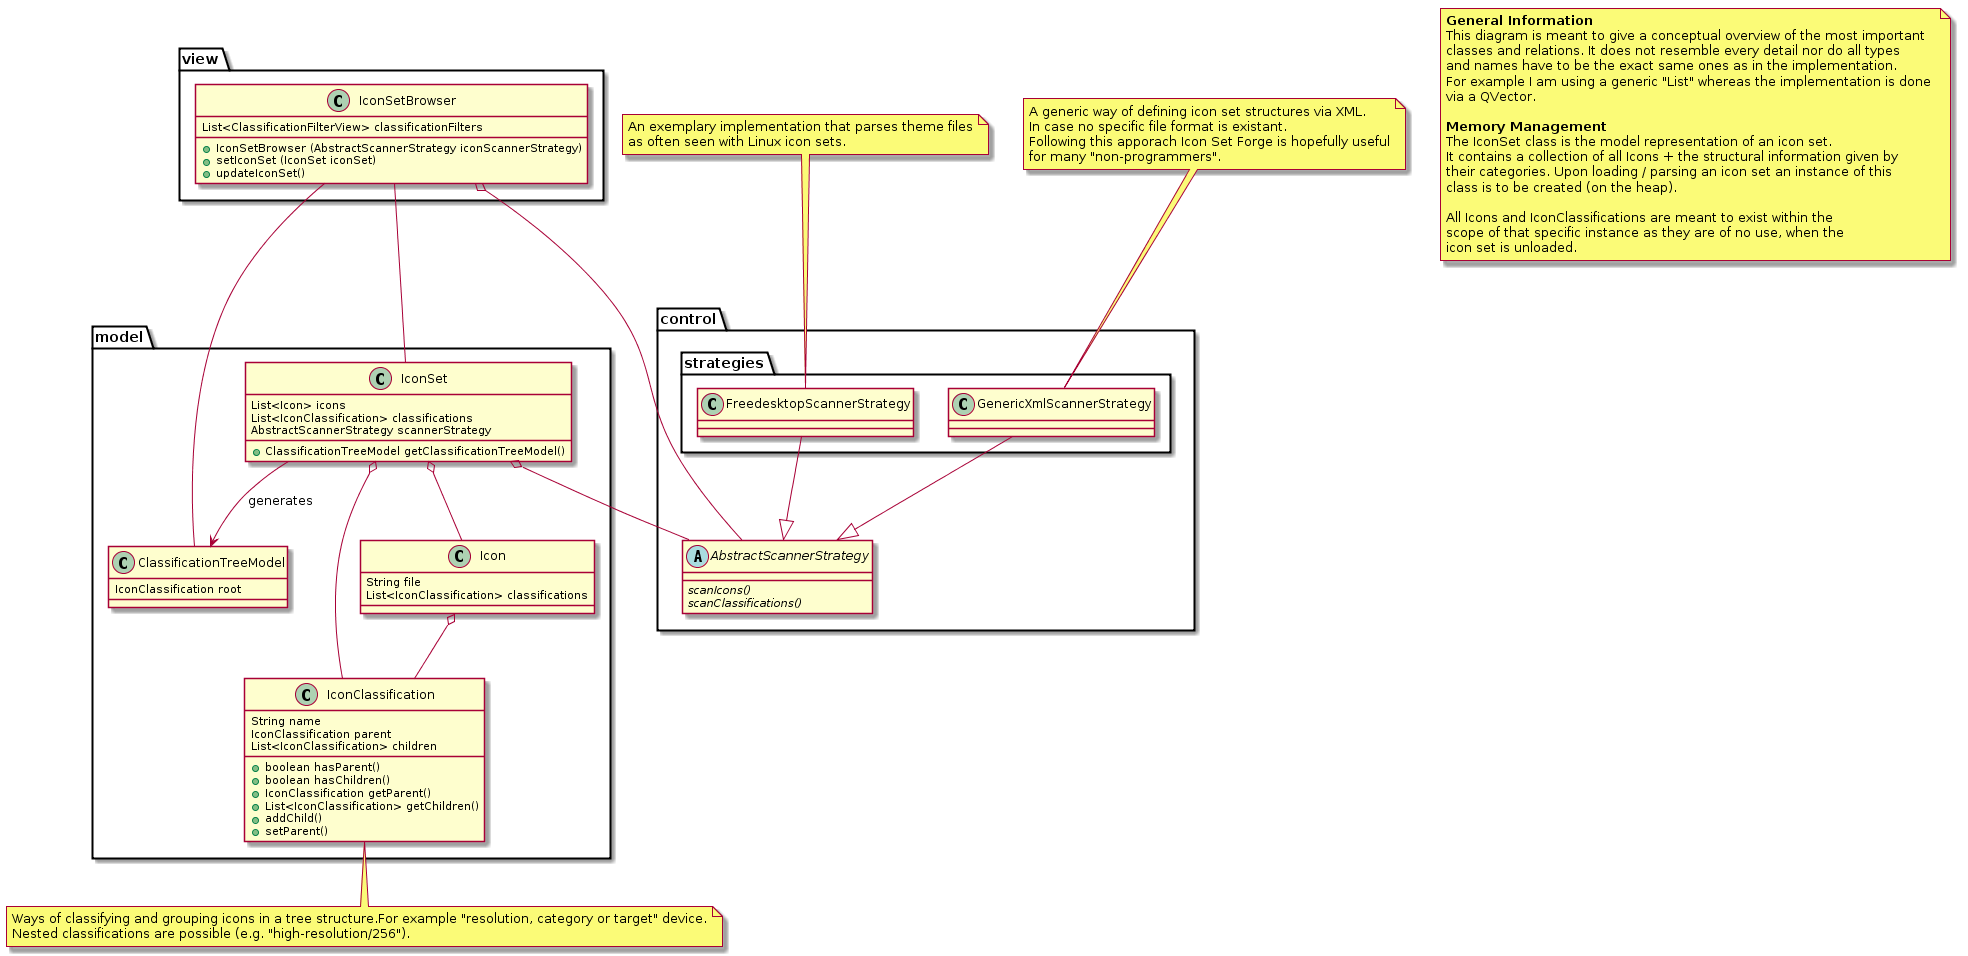

The diagram above was rendered by PlantUML. Its source (embedded in the PNG):
@startuml

note as N1
<b>General Information</b>
This diagram is meant to give a conceptual overview of the most important
classes and relations. It does not resemble every detail nor do all types
and names have to be the exact same ones as in the implementation.
For example I am using a generic "List" whereas the implementation is done 
via a QVector.

<b>Memory Management</b>
The IconSet class is the model representation of an icon set.
It contains a collection of all Icons + the structural information given by 
their categories. Upon loading / parsing an icon set an instance of this 
class is to be created (on the heap). 

All Icons and IconClassifications are meant to exist within the 
scope of that specific instance as they are of no use, when the 
icon set is unloaded.
end note

package control {
	abstract class AbstractScannerStrategy {
		{abstract} + scanIcons()
		{abstract} + scanClassifications()
	}
	package strategies {
		class FreedesktopScannerStrategy --|> AbstractScannerStrategy
		class GenericXmlScannerStrategy --|> AbstractScannerStrategy
	}
}

package view {
	class IconSetBrowser {
		List<ClassificationFilterView> classificationFilters
		+ IconSetBrowser (AbstractScannerStrategy iconScannerStrategy)
		+ setIconSet (IconSet iconSet)
		+ updateIconSet()
	}
}

package model {
	class IconClassification {
		String name
		IconClassification parent
		List<IconClassification> children
		+ boolean hasParent()
		+ boolean hasChildren()
		+ IconClassification getParent()
		+ List<IconClassification> getChildren()
		+ addChild()
		+ setParent()
	}
	
	class IconSet {
		List<Icon> icons
		List<IconClassification> classifications
		AbstractScannerStrategy scannerStrategy 
		+ ClassificationTreeModel getClassificationTreeModel()
	}
	
	class Icon {
		String file
		List<IconClassification> classifications
	}
	
	class ClassificationTreeModel {
		IconClassification root
	}
}

IconSetBrowser o-- AbstractScannerStrategy

Icon o-- IconClassification
IconSet o-- Icon
IconSet o-- IconClassification
IconSet o- AbstractScannerStrategy
IconSet --> ClassificationTreeModel : generates

IconSetBrowser -- IconSet
IconSetBrowser -- ClassificationTreeModel

note bottom of IconClassification: Ways of classifying and grouping icons in a tree structure.For example "resolution, category or target" device.\nNested classifications are possible (e.g. "high-resolution/256").

note top of FreedesktopScannerStrategy: An exemplary implementation that parses theme files\nas often seen with Linux icon sets.

note top of GenericXmlScannerStrategy: A generic way of defining icon set structures via XML.\nIn case no specific file format is existant.\nFollowing this apporach Icon Set Forge is hopefully useful\nfor many "non-programmers".

@enduml